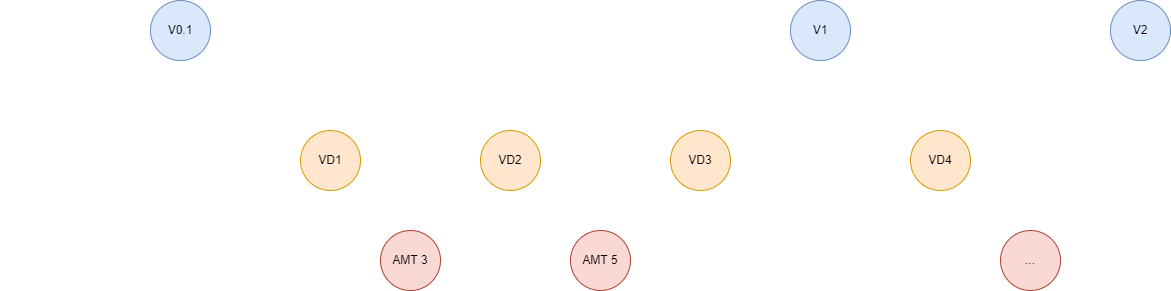

The diagram above was exported from draw.io. Its source (the exported page's mxGraphModel, read from the mxfile embedded in the PNG):
<mxGraphModel dx="1301" dy="231" grid="1" gridSize="10" guides="1" tooltips="1" connect="1" arrows="1" fold="1" page="1" pageScale="1" pageWidth="827" pageHeight="1169" math="0" shadow="0">
  <root>
    <mxCell id="0" />
    <mxCell id="1" parent="0" />
    <mxCell id="l5qgF9qzq8Z6ENZ3p_Lu-5" value="" style="edgeStyle=orthogonalEdgeStyle;rounded=0;orthogonalLoop=1;jettySize=auto;html=1;strokeColor=#FFFFFF;" edge="1" parent="1" source="l5qgF9qzq8Z6ENZ3p_Lu-1" target="l5qgF9qzq8Z6ENZ3p_Lu-4">
      <mxGeometry relative="1" as="geometry" />
    </mxCell>
    <mxCell id="l5qgF9qzq8Z6ENZ3p_Lu-12" value="" style="edgeStyle=orthogonalEdgeStyle;rounded=0;orthogonalLoop=1;jettySize=auto;html=1;entryX=0;entryY=0.5;entryDx=0;entryDy=0;strokeColor=#FFFFFF;" edge="1" parent="1" source="l5qgF9qzq8Z6ENZ3p_Lu-1" target="l5qgF9qzq8Z6ENZ3p_Lu-11">
      <mxGeometry relative="1" as="geometry">
        <Array as="points">
          <mxPoint x="100" y="350" />
        </Array>
      </mxGeometry>
    </mxCell>
    <mxCell id="l5qgF9qzq8Z6ENZ3p_Lu-13" value="&lt;font style=&quot;font-size: 16px&quot; color=&quot;#ffffff&quot;&gt;Develop&lt;/font&gt;" style="edgeLabel;html=1;align=center;verticalAlign=middle;resizable=0;points=[];fontSize=13;labelBackgroundColor=none;" vertex="1" connectable="0" parent="l5qgF9qzq8Z6ENZ3p_Lu-12">
      <mxGeometry x="0.62" y="3" relative="1" as="geometry">
        <mxPoint x="-22" y="3" as="offset" />
      </mxGeometry>
    </mxCell>
    <mxCell id="l5qgF9qzq8Z6ENZ3p_Lu-1" value="V0.1" style="ellipse;whiteSpace=wrap;html=1;aspect=fixed;fillColor=#dae8fc;strokeColor=#6c8ebf;" vertex="1" parent="1">
      <mxGeometry x="70" y="190" width="60" height="60" as="geometry" />
    </mxCell>
    <mxCell id="l5qgF9qzq8Z6ENZ3p_Lu-9" value="" style="edgeStyle=orthogonalEdgeStyle;rounded=0;orthogonalLoop=1;jettySize=auto;html=1;strokeColor=#FFFFFF;" edge="1" parent="1" source="l5qgF9qzq8Z6ENZ3p_Lu-4" target="l5qgF9qzq8Z6ENZ3p_Lu-8">
      <mxGeometry relative="1" as="geometry" />
    </mxCell>
    <mxCell id="l5qgF9qzq8Z6ENZ3p_Lu-4" value="V1" style="ellipse;whiteSpace=wrap;html=1;aspect=fixed;fillColor=#dae8fc;strokeColor=#6c8ebf;" vertex="1" parent="1">
      <mxGeometry x="710" y="190" width="60" height="60" as="geometry" />
    </mxCell>
    <mxCell id="l5qgF9qzq8Z6ENZ3p_Lu-6" value="" style="endArrow=classic;html=1;rounded=0;entryX=0;entryY=0.5;entryDx=0;entryDy=0;strokeColor=#FFFFFF;" edge="1" parent="1" target="l5qgF9qzq8Z6ENZ3p_Lu-1">
      <mxGeometry width="50" height="50" relative="1" as="geometry">
        <mxPoint x="-30" y="220" as="sourcePoint" />
        <mxPoint x="440" y="360" as="targetPoint" />
      </mxGeometry>
    </mxCell>
    <mxCell id="l5qgF9qzq8Z6ENZ3p_Lu-7" value="&lt;font style=&quot;font-size: 15px&quot; color=&quot;#ffffff&quot;&gt;MAIN&lt;/font&gt;" style="text;html=1;strokeColor=none;fillColor=none;align=center;verticalAlign=middle;whiteSpace=wrap;rounded=0;" vertex="1" parent="1">
      <mxGeometry x="-80" y="205" width="60" height="30" as="geometry" />
    </mxCell>
    <mxCell id="l5qgF9qzq8Z6ENZ3p_Lu-8" value="V2" style="ellipse;whiteSpace=wrap;html=1;aspect=fixed;fillColor=#dae8fc;strokeColor=#6c8ebf;" vertex="1" parent="1">
      <mxGeometry x="1030" y="190" width="60" height="60" as="geometry" />
    </mxCell>
    <mxCell id="l5qgF9qzq8Z6ENZ3p_Lu-16" value="" style="edgeStyle=orthogonalEdgeStyle;rounded=0;orthogonalLoop=1;jettySize=auto;html=1;fontSize=13;strokeColor=#FFFFFF;" edge="1" parent="1" source="l5qgF9qzq8Z6ENZ3p_Lu-11" target="l5qgF9qzq8Z6ENZ3p_Lu-15">
      <mxGeometry relative="1" as="geometry" />
    </mxCell>
    <mxCell id="l5qgF9qzq8Z6ENZ3p_Lu-18" value="" style="edgeStyle=orthogonalEdgeStyle;rounded=0;orthogonalLoop=1;jettySize=auto;html=1;fontSize=13;entryX=0;entryY=0.5;entryDx=0;entryDy=0;strokeColor=#FFFFFF;" edge="1" parent="1" source="l5qgF9qzq8Z6ENZ3p_Lu-11" target="l5qgF9qzq8Z6ENZ3p_Lu-17">
      <mxGeometry relative="1" as="geometry">
        <Array as="points">
          <mxPoint x="250" y="450" />
        </Array>
      </mxGeometry>
    </mxCell>
    <mxCell id="l5qgF9qzq8Z6ENZ3p_Lu-11" value="VD1" style="ellipse;whiteSpace=wrap;html=1;aspect=fixed;fillColor=#ffe6cc;strokeColor=#d79b00;" vertex="1" parent="1">
      <mxGeometry x="220" y="320" width="60" height="60" as="geometry" />
    </mxCell>
    <mxCell id="l5qgF9qzq8Z6ENZ3p_Lu-22" value="" style="edgeStyle=orthogonalEdgeStyle;rounded=0;orthogonalLoop=1;jettySize=auto;html=1;fontSize=13;strokeColor=#FFFFFF;" edge="1" parent="1" source="l5qgF9qzq8Z6ENZ3p_Lu-15" target="l5qgF9qzq8Z6ENZ3p_Lu-21">
      <mxGeometry relative="1" as="geometry" />
    </mxCell>
    <mxCell id="l5qgF9qzq8Z6ENZ3p_Lu-24" value="" style="edgeStyle=orthogonalEdgeStyle;rounded=0;orthogonalLoop=1;jettySize=auto;html=1;fontSize=13;exitX=1;exitY=1;exitDx=0;exitDy=0;entryX=0;entryY=0.5;entryDx=0;entryDy=0;strokeColor=#FFFFFF;" edge="1" parent="1" source="l5qgF9qzq8Z6ENZ3p_Lu-15" target="l5qgF9qzq8Z6ENZ3p_Lu-23">
      <mxGeometry relative="1" as="geometry">
        <Array as="points">
          <mxPoint x="470" y="371" />
          <mxPoint x="470" y="450" />
        </Array>
      </mxGeometry>
    </mxCell>
    <mxCell id="l5qgF9qzq8Z6ENZ3p_Lu-15" value="VD2" style="ellipse;whiteSpace=wrap;html=1;aspect=fixed;fillColor=#ffe6cc;strokeColor=#d79b00;" vertex="1" parent="1">
      <mxGeometry x="400" y="320" width="60" height="60" as="geometry" />
    </mxCell>
    <mxCell id="l5qgF9qzq8Z6ENZ3p_Lu-19" style="edgeStyle=orthogonalEdgeStyle;rounded=0;orthogonalLoop=1;jettySize=auto;html=1;entryX=0;entryY=1;entryDx=0;entryDy=0;fontSize=13;strokeColor=#FFFFFF;" edge="1" parent="1" source="l5qgF9qzq8Z6ENZ3p_Lu-17" target="l5qgF9qzq8Z6ENZ3p_Lu-15">
      <mxGeometry relative="1" as="geometry">
        <Array as="points">
          <mxPoint x="390" y="450" />
          <mxPoint x="390" y="371" />
        </Array>
      </mxGeometry>
    </mxCell>
    <mxCell id="l5qgF9qzq8Z6ENZ3p_Lu-17" value="AMT 3" style="ellipse;whiteSpace=wrap;html=1;aspect=fixed;fillColor=#fad9d5;strokeColor=#ae4132;" vertex="1" parent="1">
      <mxGeometry x="300" y="420" width="60" height="60" as="geometry" />
    </mxCell>
    <mxCell id="l5qgF9qzq8Z6ENZ3p_Lu-28" style="edgeStyle=orthogonalEdgeStyle;rounded=0;orthogonalLoop=1;jettySize=auto;html=1;entryX=0.5;entryY=1;entryDx=0;entryDy=0;fontSize=13;strokeColor=#FFFFFF;" edge="1" parent="1" source="l5qgF9qzq8Z6ENZ3p_Lu-21" target="l5qgF9qzq8Z6ENZ3p_Lu-4">
      <mxGeometry relative="1" as="geometry" />
    </mxCell>
    <mxCell id="l5qgF9qzq8Z6ENZ3p_Lu-31" value="" style="edgeStyle=orthogonalEdgeStyle;rounded=0;orthogonalLoop=1;jettySize=auto;html=1;fontSize=13;strokeColor=#FFFFFF;" edge="1" parent="1" source="l5qgF9qzq8Z6ENZ3p_Lu-21" target="l5qgF9qzq8Z6ENZ3p_Lu-30">
      <mxGeometry relative="1" as="geometry" />
    </mxCell>
    <mxCell id="l5qgF9qzq8Z6ENZ3p_Lu-21" value="VD3" style="ellipse;whiteSpace=wrap;html=1;aspect=fixed;fillColor=#ffe6cc;strokeColor=#d79b00;" vertex="1" parent="1">
      <mxGeometry x="590" y="320" width="60" height="60" as="geometry" />
    </mxCell>
    <mxCell id="l5qgF9qzq8Z6ENZ3p_Lu-25" style="edgeStyle=orthogonalEdgeStyle;rounded=0;orthogonalLoop=1;jettySize=auto;html=1;entryX=0;entryY=1;entryDx=0;entryDy=0;fontSize=13;strokeColor=#FFFFFF;" edge="1" parent="1" source="l5qgF9qzq8Z6ENZ3p_Lu-23" target="l5qgF9qzq8Z6ENZ3p_Lu-21">
      <mxGeometry relative="1" as="geometry">
        <Array as="points">
          <mxPoint x="570" y="450" />
          <mxPoint x="570" y="371" />
        </Array>
      </mxGeometry>
    </mxCell>
    <mxCell id="l5qgF9qzq8Z6ENZ3p_Lu-23" value="AMT 5" style="ellipse;whiteSpace=wrap;html=1;aspect=fixed;fillColor=#fad9d5;strokeColor=#ae4132;" vertex="1" parent="1">
      <mxGeometry x="490" y="420" width="60" height="60" as="geometry" />
    </mxCell>
    <mxCell id="l5qgF9qzq8Z6ENZ3p_Lu-34" style="edgeStyle=orthogonalEdgeStyle;rounded=0;orthogonalLoop=1;jettySize=auto;html=1;fontSize=13;strokeColor=#FFFFFF;" edge="1" parent="1" source="l5qgF9qzq8Z6ENZ3p_Lu-30">
      <mxGeometry relative="1" as="geometry">
        <mxPoint x="1020" y="350" as="targetPoint" />
      </mxGeometry>
    </mxCell>
    <mxCell id="l5qgF9qzq8Z6ENZ3p_Lu-37" value="" style="edgeStyle=orthogonalEdgeStyle;rounded=0;orthogonalLoop=1;jettySize=auto;html=1;fontSize=13;strokeColor=#FFFFFF;" edge="1" parent="1" source="l5qgF9qzq8Z6ENZ3p_Lu-30" target="l5qgF9qzq8Z6ENZ3p_Lu-36">
      <mxGeometry relative="1" as="geometry">
        <Array as="points">
          <mxPoint x="860" y="450" />
        </Array>
      </mxGeometry>
    </mxCell>
    <mxCell id="l5qgF9qzq8Z6ENZ3p_Lu-30" value="VD4" style="ellipse;whiteSpace=wrap;html=1;aspect=fixed;fillColor=#ffe6cc;strokeColor=#d79b00;" vertex="1" parent="1">
      <mxGeometry x="830" y="320" width="60" height="60" as="geometry" />
    </mxCell>
    <mxCell id="l5qgF9qzq8Z6ENZ3p_Lu-35" value="&lt;font color=&quot;#ffffff&quot;&gt;...&lt;/font&gt;" style="text;html=1;strokeColor=none;fillColor=none;align=center;verticalAlign=middle;whiteSpace=wrap;rounded=0;fontSize=13;" vertex="1" parent="1">
      <mxGeometry x="1000" y="335" width="60" height="30" as="geometry" />
    </mxCell>
    <mxCell id="l5qgF9qzq8Z6ENZ3p_Lu-38" style="edgeStyle=orthogonalEdgeStyle;rounded=0;orthogonalLoop=1;jettySize=auto;html=1;fontSize=13;strokeColor=#FFFFFF;" edge="1" parent="1" source="l5qgF9qzq8Z6ENZ3p_Lu-36">
      <mxGeometry relative="1" as="geometry">
        <mxPoint x="1050" y="450" as="targetPoint" />
      </mxGeometry>
    </mxCell>
    <mxCell id="l5qgF9qzq8Z6ENZ3p_Lu-36" value="..." style="ellipse;whiteSpace=wrap;html=1;aspect=fixed;fillColor=#fad9d5;strokeColor=#ae4132;" vertex="1" parent="1">
      <mxGeometry x="920" y="420" width="60" height="60" as="geometry" />
    </mxCell>
    <mxCell id="l5qgF9qzq8Z6ENZ3p_Lu-39" value="&lt;font color=&quot;#ffffff&quot;&gt;...&lt;/font&gt;" style="text;html=1;strokeColor=none;fillColor=none;align=center;verticalAlign=middle;whiteSpace=wrap;rounded=0;fontSize=13;" vertex="1" parent="1">
      <mxGeometry x="1030" y="435" width="60" height="30" as="geometry" />
    </mxCell>
  </root>
</mxGraphModel>